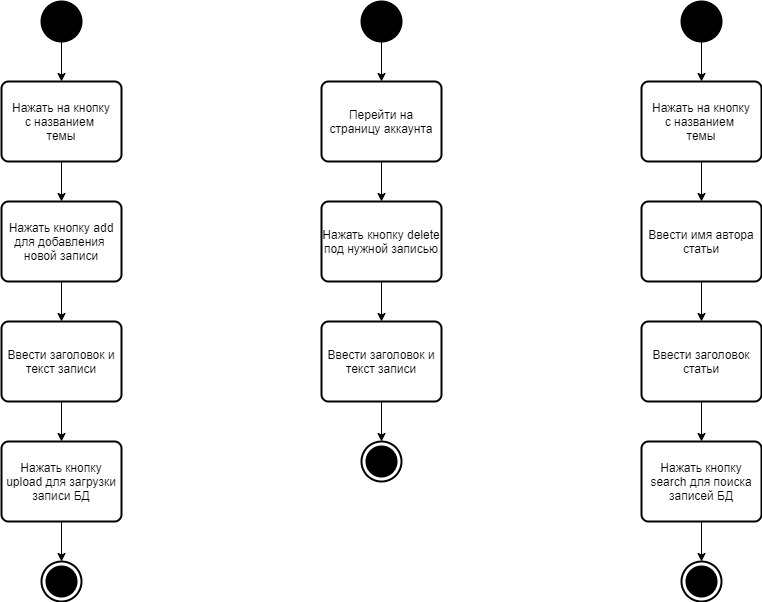

The diagram above was exported from draw.io. Its source (the exported page's mxGraphModel, read from the mxfile embedded in the PNG):
<mxGraphModel dx="1024" dy="592" grid="1" gridSize="10" guides="1" tooltips="1" connect="1" arrows="1" fold="1" page="1" pageScale="1" pageWidth="1169" pageHeight="827" math="0" shadow="0">
  <root>
    <mxCell id="0" />
    <mxCell id="1" parent="0" />
    <mxCell id="RH7-VMvrkRttbu-JgWGk-7" value="" style="strokeWidth=2;html=1;shape=mxgraph.flowchart.start_2;whiteSpace=wrap;fillColor=#FFFFFF;" parent="1" vertex="1">
      <mxGeometry x="210" y="600" width="40" height="40" as="geometry" />
    </mxCell>
    <mxCell id="RH7-VMvrkRttbu-JgWGk-15" style="edgeStyle=orthogonalEdgeStyle;rounded=0;orthogonalLoop=1;jettySize=auto;html=1;exitX=0.5;exitY=1;exitDx=0;exitDy=0;exitPerimeter=0;entryX=0.5;entryY=0;entryDx=0;entryDy=0;" parent="1" source="RH7-VMvrkRttbu-JgWGk-1" target="RH7-VMvrkRttbu-JgWGk-2" edge="1">
      <mxGeometry relative="1" as="geometry" />
    </mxCell>
    <mxCell id="RH7-VMvrkRttbu-JgWGk-1" value="" style="strokeWidth=2;html=1;shape=mxgraph.flowchart.start_2;whiteSpace=wrap;fillColor=#000000;" parent="1" vertex="1">
      <mxGeometry x="210" y="40" width="40" height="40" as="geometry" />
    </mxCell>
    <mxCell id="RH7-VMvrkRttbu-JgWGk-14" value="" style="edgeStyle=orthogonalEdgeStyle;rounded=0;orthogonalLoop=1;jettySize=auto;html=1;" parent="1" source="RH7-VMvrkRttbu-JgWGk-2" target="RH7-VMvrkRttbu-JgWGk-3" edge="1">
      <mxGeometry relative="1" as="geometry" />
    </mxCell>
    <mxCell id="RH7-VMvrkRttbu-JgWGk-2" value="Нажать на кнопку&lt;br&gt;с названием&amp;nbsp;&lt;br&gt;темы" style="rounded=1;whiteSpace=wrap;html=1;absoluteArcSize=1;arcSize=14;strokeWidth=2;fillColor=#FFFFFF;" parent="1" vertex="1">
      <mxGeometry x="170" y="120" width="120" height="80" as="geometry" />
    </mxCell>
    <mxCell id="RH7-VMvrkRttbu-JgWGk-11" style="edgeStyle=orthogonalEdgeStyle;rounded=0;orthogonalLoop=1;jettySize=auto;html=1;exitX=0.5;exitY=1;exitDx=0;exitDy=0;entryX=0.5;entryY=0;entryDx=0;entryDy=0;" parent="1" source="RH7-VMvrkRttbu-JgWGk-3" target="RH7-VMvrkRttbu-JgWGk-4" edge="1">
      <mxGeometry relative="1" as="geometry" />
    </mxCell>
    <mxCell id="RH7-VMvrkRttbu-JgWGk-3" value="Нажать кнопку add&lt;br&gt;для добавления&amp;nbsp;&lt;br&gt;новой записи" style="rounded=1;whiteSpace=wrap;html=1;absoluteArcSize=1;arcSize=14;strokeWidth=2;fillColor=#FFFFFF;" parent="1" vertex="1">
      <mxGeometry x="170" y="240" width="120" height="80" as="geometry" />
    </mxCell>
    <mxCell id="RH7-VMvrkRttbu-JgWGk-12" style="edgeStyle=orthogonalEdgeStyle;rounded=0;orthogonalLoop=1;jettySize=auto;html=1;exitX=0.5;exitY=1;exitDx=0;exitDy=0;entryX=0.5;entryY=0;entryDx=0;entryDy=0;" parent="1" source="RH7-VMvrkRttbu-JgWGk-4" target="RH7-VMvrkRttbu-JgWGk-5" edge="1">
      <mxGeometry relative="1" as="geometry" />
    </mxCell>
    <mxCell id="RH7-VMvrkRttbu-JgWGk-4" value="Ввести заголовок и текст записи" style="rounded=1;whiteSpace=wrap;html=1;absoluteArcSize=1;arcSize=14;strokeWidth=2;fillColor=#FFFFFF;" parent="1" vertex="1">
      <mxGeometry x="170" y="360" width="120" height="80" as="geometry" />
    </mxCell>
    <mxCell id="RH7-VMvrkRttbu-JgWGk-13" style="edgeStyle=orthogonalEdgeStyle;rounded=0;orthogonalLoop=1;jettySize=auto;html=1;exitX=0.5;exitY=1;exitDx=0;exitDy=0;entryX=0.5;entryY=0;entryDx=0;entryDy=0;entryPerimeter=0;" parent="1" source="RH7-VMvrkRttbu-JgWGk-5" target="RH7-VMvrkRttbu-JgWGk-7" edge="1">
      <mxGeometry relative="1" as="geometry" />
    </mxCell>
    <mxCell id="RH7-VMvrkRttbu-JgWGk-5" value="Нажать кнопку upload для загрузки&lt;br&gt;записи БД" style="rounded=1;whiteSpace=wrap;html=1;absoluteArcSize=1;arcSize=14;strokeWidth=2;fillColor=#FFFFFF;" parent="1" vertex="1">
      <mxGeometry x="170" y="480" width="120" height="80" as="geometry" />
    </mxCell>
    <mxCell id="RH7-VMvrkRttbu-JgWGk-6" value="" style="strokeWidth=2;html=1;shape=mxgraph.flowchart.start_2;whiteSpace=wrap;fillColor=#000000;aspect=fixed;" parent="1" vertex="1">
      <mxGeometry x="215" y="605" width="30" height="30" as="geometry" />
    </mxCell>
    <mxCell id="RH7-VMvrkRttbu-JgWGk-17" value="" style="strokeWidth=2;html=1;shape=mxgraph.flowchart.start_2;whiteSpace=wrap;fillColor=#FFFFFF;" parent="1" vertex="1">
      <mxGeometry x="530" y="480" width="40" height="40" as="geometry" />
    </mxCell>
    <mxCell id="RH7-VMvrkRttbu-JgWGk-18" style="edgeStyle=orthogonalEdgeStyle;rounded=0;orthogonalLoop=1;jettySize=auto;html=1;exitX=0.5;exitY=1;exitDx=0;exitDy=0;exitPerimeter=0;entryX=0.5;entryY=0;entryDx=0;entryDy=0;" parent="1" source="RH7-VMvrkRttbu-JgWGk-19" target="RH7-VMvrkRttbu-JgWGk-21" edge="1">
      <mxGeometry relative="1" as="geometry" />
    </mxCell>
    <mxCell id="RH7-VMvrkRttbu-JgWGk-19" value="" style="strokeWidth=2;html=1;shape=mxgraph.flowchart.start_2;whiteSpace=wrap;fillColor=#000000;" parent="1" vertex="1">
      <mxGeometry x="530" y="40" width="40" height="40" as="geometry" />
    </mxCell>
    <mxCell id="RH7-VMvrkRttbu-JgWGk-20" value="" style="edgeStyle=orthogonalEdgeStyle;rounded=0;orthogonalLoop=1;jettySize=auto;html=1;" parent="1" source="RH7-VMvrkRttbu-JgWGk-21" target="RH7-VMvrkRttbu-JgWGk-23" edge="1">
      <mxGeometry relative="1" as="geometry" />
    </mxCell>
    <mxCell id="RH7-VMvrkRttbu-JgWGk-21" value="Перейти на страницу аккаунта" style="rounded=1;whiteSpace=wrap;html=1;absoluteArcSize=1;arcSize=14;strokeWidth=2;fillColor=#FFFFFF;" parent="1" vertex="1">
      <mxGeometry x="490" y="120" width="120" height="80" as="geometry" />
    </mxCell>
    <mxCell id="RH7-VMvrkRttbu-JgWGk-22" style="edgeStyle=orthogonalEdgeStyle;rounded=0;orthogonalLoop=1;jettySize=auto;html=1;exitX=0.5;exitY=1;exitDx=0;exitDy=0;entryX=0.5;entryY=0;entryDx=0;entryDy=0;" parent="1" source="RH7-VMvrkRttbu-JgWGk-23" target="RH7-VMvrkRttbu-JgWGk-25" edge="1">
      <mxGeometry relative="1" as="geometry" />
    </mxCell>
    <mxCell id="RH7-VMvrkRttbu-JgWGk-23" value="Нажать кнопку delete под нужной записью" style="rounded=1;whiteSpace=wrap;html=1;absoluteArcSize=1;arcSize=14;strokeWidth=2;fillColor=#FFFFFF;" parent="1" vertex="1">
      <mxGeometry x="490" y="240" width="120" height="80" as="geometry" />
    </mxCell>
    <mxCell id="RH7-VMvrkRttbu-JgWGk-24" style="edgeStyle=orthogonalEdgeStyle;rounded=0;orthogonalLoop=1;jettySize=auto;html=1;exitX=0.5;exitY=1;exitDx=0;exitDy=0;entryX=0.5;entryY=0;entryDx=0;entryDy=0;" parent="1" source="RH7-VMvrkRttbu-JgWGk-25" edge="1">
      <mxGeometry relative="1" as="geometry">
        <mxPoint x="550" y="480" as="targetPoint" />
      </mxGeometry>
    </mxCell>
    <mxCell id="RH7-VMvrkRttbu-JgWGk-25" value="Ввести заголовок и текст записи" style="rounded=1;whiteSpace=wrap;html=1;absoluteArcSize=1;arcSize=14;strokeWidth=2;fillColor=#FFFFFF;" parent="1" vertex="1">
      <mxGeometry x="490" y="360" width="120" height="80" as="geometry" />
    </mxCell>
    <mxCell id="RH7-VMvrkRttbu-JgWGk-28" value="" style="strokeWidth=2;html=1;shape=mxgraph.flowchart.start_2;whiteSpace=wrap;fillColor=#000000;aspect=fixed;" parent="1" vertex="1">
      <mxGeometry x="535" y="485" width="30" height="30" as="geometry" />
    </mxCell>
    <mxCell id="RH7-VMvrkRttbu-JgWGk-29" value="" style="strokeWidth=2;html=1;shape=mxgraph.flowchart.start_2;whiteSpace=wrap;fillColor=#FFFFFF;" parent="1" vertex="1">
      <mxGeometry x="850" y="600" width="40" height="40" as="geometry" />
    </mxCell>
    <mxCell id="RH7-VMvrkRttbu-JgWGk-30" style="edgeStyle=orthogonalEdgeStyle;rounded=0;orthogonalLoop=1;jettySize=auto;html=1;exitX=0.5;exitY=1;exitDx=0;exitDy=0;exitPerimeter=0;entryX=0.5;entryY=0;entryDx=0;entryDy=0;" parent="1" source="RH7-VMvrkRttbu-JgWGk-31" target="RH7-VMvrkRttbu-JgWGk-33" edge="1">
      <mxGeometry relative="1" as="geometry" />
    </mxCell>
    <mxCell id="RH7-VMvrkRttbu-JgWGk-31" value="" style="strokeWidth=2;html=1;shape=mxgraph.flowchart.start_2;whiteSpace=wrap;fillColor=#000000;" parent="1" vertex="1">
      <mxGeometry x="850" y="40" width="40" height="40" as="geometry" />
    </mxCell>
    <mxCell id="RH7-VMvrkRttbu-JgWGk-32" value="" style="edgeStyle=orthogonalEdgeStyle;rounded=0;orthogonalLoop=1;jettySize=auto;html=1;" parent="1" source="RH7-VMvrkRttbu-JgWGk-33" target="RH7-VMvrkRttbu-JgWGk-35" edge="1">
      <mxGeometry relative="1" as="geometry" />
    </mxCell>
    <mxCell id="RH7-VMvrkRttbu-JgWGk-33" value="Нажать на кнопку&lt;br&gt;с названием&amp;nbsp;&lt;br&gt;темы" style="rounded=1;whiteSpace=wrap;html=1;absoluteArcSize=1;arcSize=14;strokeWidth=2;fillColor=#FFFFFF;" parent="1" vertex="1">
      <mxGeometry x="810" y="120" width="120" height="80" as="geometry" />
    </mxCell>
    <mxCell id="RH7-VMvrkRttbu-JgWGk-34" style="edgeStyle=orthogonalEdgeStyle;rounded=0;orthogonalLoop=1;jettySize=auto;html=1;exitX=0.5;exitY=1;exitDx=0;exitDy=0;entryX=0.5;entryY=0;entryDx=0;entryDy=0;" parent="1" source="RH7-VMvrkRttbu-JgWGk-35" target="RH7-VMvrkRttbu-JgWGk-37" edge="1">
      <mxGeometry relative="1" as="geometry" />
    </mxCell>
    <mxCell id="RH7-VMvrkRttbu-JgWGk-35" value="Ввести имя автора&lt;br&gt;статьи" style="rounded=1;whiteSpace=wrap;html=1;absoluteArcSize=1;arcSize=14;strokeWidth=2;fillColor=#FFFFFF;" parent="1" vertex="1">
      <mxGeometry x="810" y="240" width="120" height="80" as="geometry" />
    </mxCell>
    <mxCell id="RH7-VMvrkRttbu-JgWGk-36" style="edgeStyle=orthogonalEdgeStyle;rounded=0;orthogonalLoop=1;jettySize=auto;html=1;exitX=0.5;exitY=1;exitDx=0;exitDy=0;entryX=0.5;entryY=0;entryDx=0;entryDy=0;" parent="1" source="RH7-VMvrkRttbu-JgWGk-37" target="RH7-VMvrkRttbu-JgWGk-39" edge="1">
      <mxGeometry relative="1" as="geometry" />
    </mxCell>
    <mxCell id="RH7-VMvrkRttbu-JgWGk-37" value="Ввести заголовок&lt;br&gt;статьи" style="rounded=1;whiteSpace=wrap;html=1;absoluteArcSize=1;arcSize=14;strokeWidth=2;fillColor=#FFFFFF;" parent="1" vertex="1">
      <mxGeometry x="810" y="360" width="120" height="80" as="geometry" />
    </mxCell>
    <mxCell id="RH7-VMvrkRttbu-JgWGk-38" style="edgeStyle=orthogonalEdgeStyle;rounded=0;orthogonalLoop=1;jettySize=auto;html=1;exitX=0.5;exitY=1;exitDx=0;exitDy=0;entryX=0.5;entryY=0;entryDx=0;entryDy=0;entryPerimeter=0;" parent="1" source="RH7-VMvrkRttbu-JgWGk-39" target="RH7-VMvrkRttbu-JgWGk-29" edge="1">
      <mxGeometry relative="1" as="geometry" />
    </mxCell>
    <mxCell id="RH7-VMvrkRttbu-JgWGk-39" value="Нажать кнопку search для поиска&lt;br&gt;записей БД" style="rounded=1;whiteSpace=wrap;html=1;absoluteArcSize=1;arcSize=14;strokeWidth=2;fillColor=#FFFFFF;" parent="1" vertex="1">
      <mxGeometry x="810" y="480" width="120" height="80" as="geometry" />
    </mxCell>
    <mxCell id="RH7-VMvrkRttbu-JgWGk-40" value="" style="strokeWidth=2;html=1;shape=mxgraph.flowchart.start_2;whiteSpace=wrap;fillColor=#000000;aspect=fixed;" parent="1" vertex="1">
      <mxGeometry x="855" y="605" width="30" height="30" as="geometry" />
    </mxCell>
  </root>
</mxGraphModel>